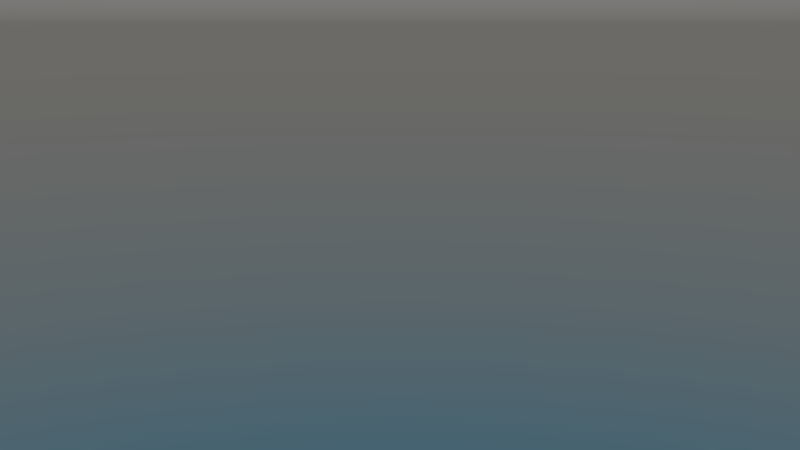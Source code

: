 # Source: Scene1.blend  (saved by Blender 2.72.0; exported with 4.5.12 LTS)
import bpy
from mathutils import Matrix  # noqa: F401  (used for matrix-valued properties, if any)

bpy.ops.wm.read_factory_settings(use_empty=True)
scene = bpy.context.scene
scene.name = 'Scene'

# ---- collections
col_collection_1 = bpy.data.collections.new('Collection 1'); scene.collection.children.link(col_collection_1)
col_group = bpy.data.collections.new('Group')  # instanced only; not linked into the scene
col_pot = bpy.data.collections.new('Pot')  # instanced only; not linked into the scene
col_landscape = bpy.data.collections.new('Landscape')  # instanced only; not linked into the scene

# ---- world
world_world = bpy.data.worlds.new('World'); scene.world = world_world
world_world.use_nodes = True; world_world.node_tree.nodes.clear()
_N = world_world.node_tree.nodes; _L = world_world.node_tree.links
n0 = _N.new('ShaderNodeOutputWorld'); n0.name = 'World Output'; n0.location = (300, 300)
n1 = _N.new('ShaderNodeBackground'); n1.name = 'Background'; n1.location = (10, 300)
n2 = _N.new('ShaderNodeTexSky'); n2.name = 'Sky Texture'; n2.location = (-190, 300)
n2.sky_type = 'HOSEK_WILKIE'
n2.turbidity = 6.1
n2.ground_albedo = 0.3647
n2.sun_elevation = 1.571
_L.new(n1.outputs[0], n0.inputs[0])
_L.new(n2.outputs[0], n1.inputs[0])
n0.is_active_output = True
world_world.color = (0.05088, 0.05088, 0.05088)
world_world.use_sun_shadow = False
world_world.sun_shadow_jitter_overblur = 0.0
world_world.cycles.sampling_method = 'MANUAL'
world_world.cycles.sample_map_resolution = 256

# ---- cameras
cam_camera = bpy.data.cameras.new('Camera')
cam_camera.clip_end = 100.0
cam_camera.lens = 35.0
cam_camera.sensor_width = 32.0
cam_camera.sensor_height = 18.0
cam_camera.ortho_scale = 7.314
cam_camera.dof.focus_distance = 0.0

# ---- lights
light_lamp = bpy.data.lights.new('Lamp', 'SUN')
light_lamp.transmission_factor = 0.0
light_lamp.cutoff_distance = 30.0
light_lamp.angle = 0.1378
light_lamp.energy = 1.0
light_lamp.shadow_buffer_clip_start = 1.001
light_lamp.shadow_soft_size = 0.069
light_lamp.shadow_cascade_max_distance = 1000.0

# ---- objects
ob_tree_005 = bpy.data.objects.new('Tree.005', None)
ob_tree_004 = bpy.data.objects.new('Tree.004', None)
ob_tree_003 = bpy.data.objects.new('Tree.003', None)
ob_tree_002 = bpy.data.objects.new('Tree.002', None)
ob_tree_001 = bpy.data.objects.new('Tree.001', None)
ob_tree = bpy.data.objects.new('Tree', None)
ob_pot = bpy.data.objects.new('Pot', None)
ob_landscape = bpy.data.objects.new('Landscape', None)
ob_lamp = bpy.data.objects.new('Lamp', light_lamp)
ob_camera = bpy.data.objects.new('Camera', cam_camera)

# ---- transforms, parenting, visibility, modifiers, constraints
ob_tree_005.location = (-5.752, -5.228, 2.765)
ob_tree_005.rotation_euler = (0.0, 0.0, 0.9774)
ob_tree_005.scale = (0.453, 0.453, 0.453)
ob_tree_005.empty_image_offset = (0.0, 0.0)
ob_tree_005.show_instancer_for_render = False
ob_tree_005.instance_type = 'COLLECTION'
ob_tree_005.lineart.crease_threshold = 0.0
ob_tree_004.location = (4.996, 6.312, 1.845)
ob_tree_004.rotation_euler = (0.0, 0.0, 0.5236)
ob_tree_004.scale = (0.453, 0.453, 0.453)
ob_tree_004.empty_image_offset = (0.0, 0.0)
ob_tree_004.show_instancer_for_render = False
ob_tree_004.instance_type = 'COLLECTION'
ob_tree_004.lineart.crease_threshold = 0.0
ob_tree_003.location = (-6.312, 6.312, 3.963)
ob_tree_003.rotation_euler = (0.0, 0.0, 0.5236)
ob_tree_003.scale = (0.453, 0.453, 0.453)
ob_tree_003.empty_image_offset = (0.0, 0.0)
ob_tree_003.show_instancer_for_render = False
ob_tree_003.instance_type = 'COLLECTION'
ob_tree_003.lineart.crease_threshold = 0.0
ob_tree_002.location = (6.587, -0.9371, 1.841)
ob_tree_002.rotation_euler = (0.0, 0.0, 0.5236)
ob_tree_002.scale = (0.453, 0.453, 0.453)
ob_tree_002.empty_image_offset = (0.0, 0.0)
ob_tree_002.show_instancer_for_render = False
ob_tree_002.instance_type = 'COLLECTION'
ob_tree_002.lineart.crease_threshold = 0.0
ob_tree_001.location = (6.587, -5.816, 1.841)
ob_tree_001.scale = (0.453, 0.453, 0.453)
ob_tree_001.empty_image_offset = (0.0, 0.0)
ob_tree_001.show_instancer_for_render = False
ob_tree_001.instance_type = 'COLLECTION'
ob_tree_001.lineart.crease_threshold = 0.0
ob_tree.location = (-6.965, 0.0, 2.67)
ob_tree.scale = (0.453, 0.453, 0.453)
ob_tree.empty_image_offset = (0.0, 0.0)
ob_tree.show_instancer_for_render = False
ob_tree.instance_type = 'COLLECTION'
ob_tree.lineart.crease_threshold = 0.0
ob_pot.location = (-2.704, -2.269, 0.0)
ob_pot.empty_image_offset = (0.0, 0.0)
ob_pot.show_instancer_for_render = False
ob_pot.instance_type = 'COLLECTION'
ob_pot.lineart.crease_threshold = 0.0
ob_landscape.location = (0.0, 0.0, 0.0)
ob_landscape.empty_image_offset = (0.0, 0.0)
ob_landscape.show_instancer_for_render = False
ob_landscape.instance_type = 'COLLECTION'
ob_landscape.lineart.crease_threshold = 0.0
ob_lamp.location = (4.076, 1.005, 5.904)
ob_lamp.rotation_euler = (0.6503, 0.05522, 1.866)
ob_lamp.lock_rotations_4d = False
ob_lamp.empty_display_type = 'ARROWS'
ob_lamp.color = (0.0, 0.0, 0.0, 0.0)
ob_lamp.lineart.crease_threshold = 0.0
ob_camera.location = (11.5, 7.09, 4.2)
ob_camera.rotation_euler = (1.344, 0.0, 2.112)
ob_camera.lock_rotations_4d = False
ob_camera.empty_display_type = 'ARROWS'
ob_camera.color = (0.0, 0.0, 0.0, 0.0)
ob_camera.display_type = 'WIRE'
ob_camera.lineart.crease_threshold = 0.0
ob_tree_005.instance_collection = col_group
ob_tree_004.instance_collection = col_group
ob_tree_003.instance_collection = col_group
ob_tree_002.instance_collection = col_group
ob_tree_001.instance_collection = col_group
ob_tree.instance_collection = col_group
ob_pot.instance_collection = col_pot
ob_landscape.instance_collection = col_landscape

# ---- collection membership
col_collection_1.objects.link(ob_tree_005)
col_collection_1.objects.link(ob_tree_004)
col_collection_1.objects.link(ob_tree_003)
col_collection_1.objects.link(ob_tree_002)
col_collection_1.objects.link(ob_tree_001)
col_collection_1.objects.link(ob_tree)
col_collection_1.objects.link(ob_pot)
col_collection_1.objects.link(ob_landscape)
col_collection_1.objects.link(ob_lamp)
col_collection_1.objects.link(ob_camera)

# ---- scene / render settings (as saved in the file)
scene.camera = ob_camera
scene.frame_start = 1; scene.frame_end = 250; scene.frame_set(2)
scene.render.engine = 'CYCLES'
scene.render.dither_intensity = 0.0
scene.cycles.use_denoising = False
scene.cycles.samples = 10
scene.cycles.sampling_pattern = 'TABULATED_SOBOL'
scene.cycles.light_sampling_threshold = 0.0
scene.cycles.use_adaptive_sampling = False
scene.cycles.use_light_tree = False
scene.cycles.blur_glossy = 0.0
scene.cycles.pixel_filter_type = 'GAUSSIAN'
scene.cycles.sample_clamp_indirect = 0.0
scene.view_settings.view_transform = 'Standard'
bpy.context.view_layer.update()
